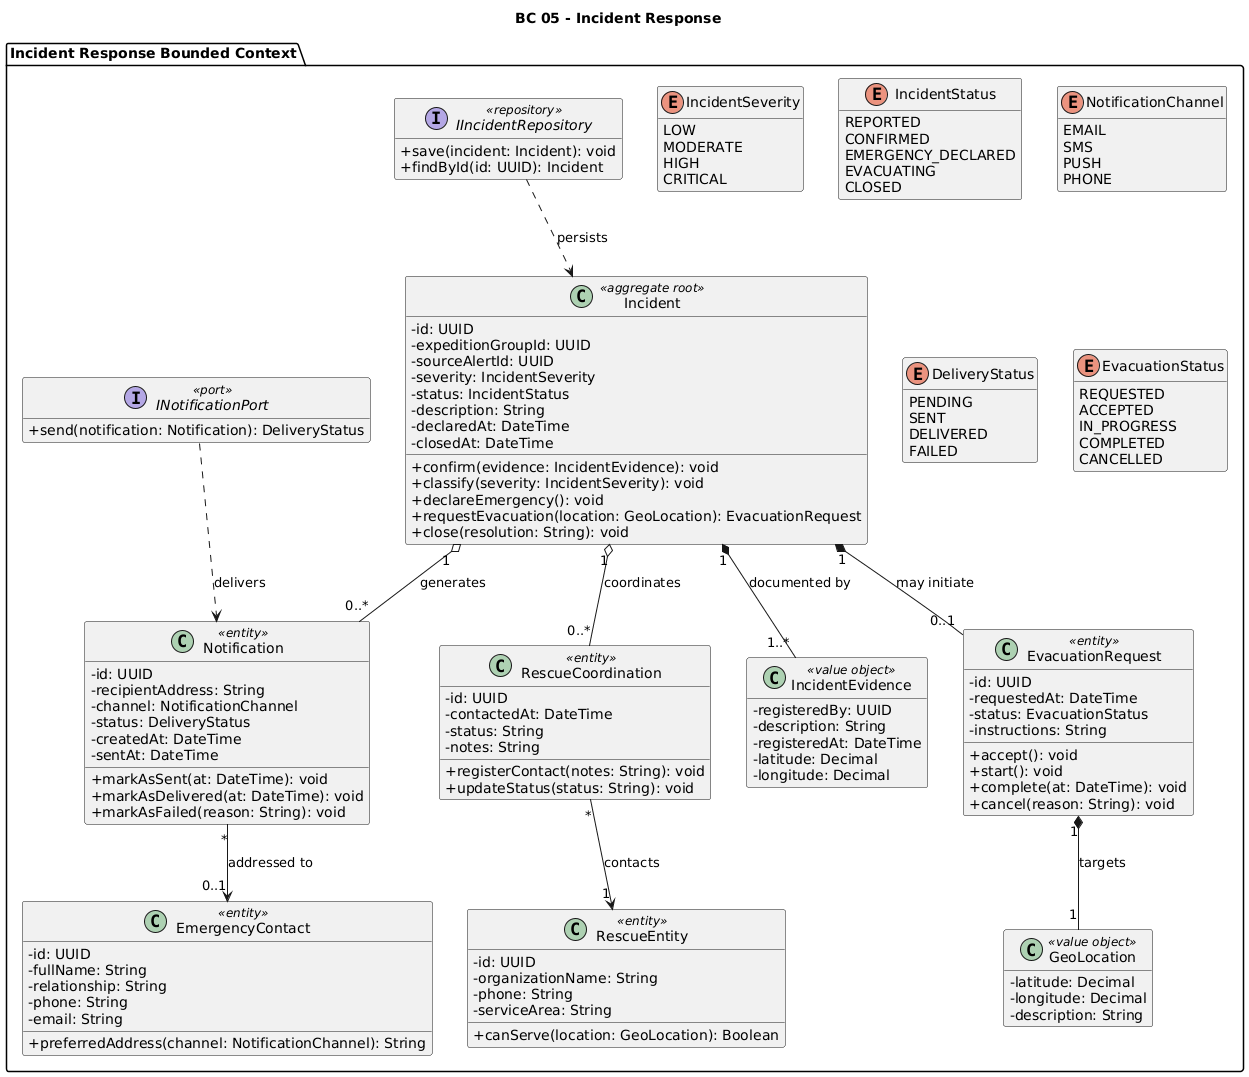

The diagram above was rendered by PlantUML. Its source (embedded in the PNG):
@startuml
title BC 05 - Incident Response
skinparam classAttributeIconSize 0
hide empty members

package "Incident Response Bounded Context" {
  enum IncidentSeverity {
    LOW
    MODERATE
    HIGH
    CRITICAL
  }

  enum IncidentStatus {
    REPORTED
    CONFIRMED
    EMERGENCY_DECLARED
    EVACUATING
    CLOSED
  }

  enum NotificationChannel {
    EMAIL
    SMS
    PUSH
    PHONE
  }

  enum DeliveryStatus {
    PENDING
    SENT
    DELIVERED
    FAILED
  }

  enum EvacuationStatus {
    REQUESTED
    ACCEPTED
    IN_PROGRESS
    COMPLETED
    CANCELLED
  }

  class Incident <<aggregate root>> {
    - id: UUID
    - expeditionGroupId: UUID
    - sourceAlertId: UUID
    - severity: IncidentSeverity
    - status: IncidentStatus
    - description: String
    - declaredAt: DateTime
    - closedAt: DateTime
    + confirm(evidence: IncidentEvidence): void
    + classify(severity: IncidentSeverity): void
    + declareEmergency(): void
    + requestEvacuation(location: GeoLocation): EvacuationRequest
    + close(resolution: String): void
  }

  class IncidentEvidence <<value object>> {
    - registeredBy: UUID
    - description: String
    - registeredAt: DateTime
    - latitude: Decimal
    - longitude: Decimal
  }

  class EvacuationRequest <<entity>> {
    - id: UUID
    - requestedAt: DateTime
    - status: EvacuationStatus
    - instructions: String
    + accept(): void
    + start(): void
    + complete(at: DateTime): void
    + cancel(reason: String): void
  }

  class GeoLocation <<value object>> {
    - latitude: Decimal
    - longitude: Decimal
    - description: String
  }

  class EmergencyContact <<entity>> {
    - id: UUID
    - fullName: String
    - relationship: String
    - phone: String
    - email: String
    + preferredAddress(channel: NotificationChannel): String
  }

  class RescueEntity <<entity>> {
    - id: UUID
    - organizationName: String
    - phone: String
    - serviceArea: String
    + canServe(location: GeoLocation): Boolean
  }

  class Notification <<entity>> {
    - id: UUID
    - recipientAddress: String
    - channel: NotificationChannel
    - status: DeliveryStatus
    - createdAt: DateTime
    - sentAt: DateTime
    + markAsSent(at: DateTime): void
    + markAsDelivered(at: DateTime): void
    + markAsFailed(reason: String): void
  }

  class RescueCoordination <<entity>> {
    - id: UUID
    - contactedAt: DateTime
    - status: String
    - notes: String
    + registerContact(notes: String): void
    + updateStatus(status: String): void
  }

  interface IIncidentRepository <<repository>> {
    + save(incident: Incident): void
    + findById(id: UUID): Incident
  }

  interface INotificationPort <<port>> {
    + send(notification: Notification): DeliveryStatus
  }

  Incident "1" *-- "1..*" IncidentEvidence : documented by
  Incident "1" *-- "0..1" EvacuationRequest : may initiate
  EvacuationRequest "1" *-- "1" GeoLocation : targets
  Incident "1" o-- "0..*" Notification : generates
  Notification "*" --> "0..1" EmergencyContact : addressed to
  Incident "1" o-- "0..*" RescueCoordination : coordinates
  RescueCoordination "*" --> "1" RescueEntity : contacts
  IIncidentRepository ..> Incident : persists
  INotificationPort ..> Notification : delivers
}
@enduml